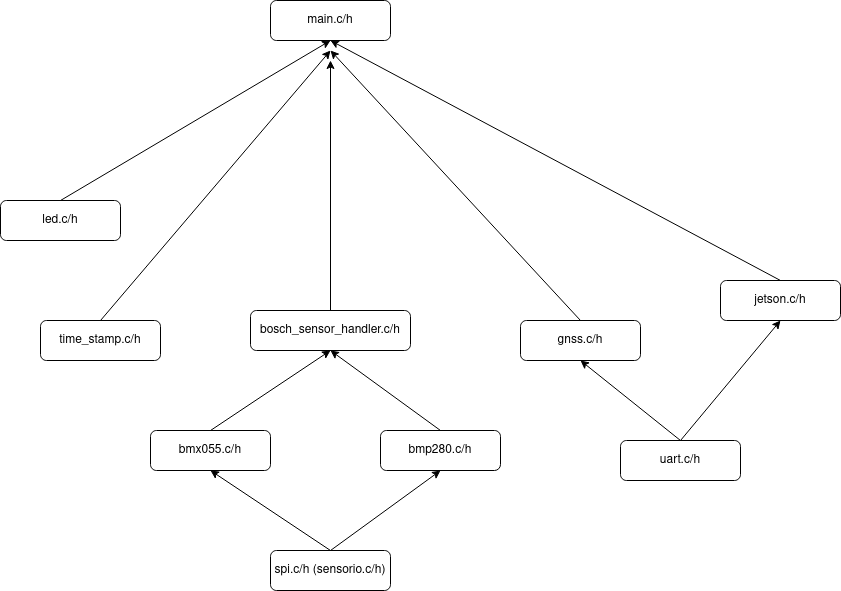

The diagram above was exported from draw.io. Its source (the exported page's mxGraphModel, read from the mxfile embedded in the PNG):
<mxGraphModel dx="1422" dy="776" grid="1" gridSize="10" guides="1" tooltips="1" connect="1" arrows="1" fold="1" page="1" pageScale="1" pageWidth="827" pageHeight="1169" background="#ffffff" math="0" shadow="0">
  <root>
    <mxCell id="0" />
    <mxCell id="1" parent="0" />
    <mxCell id="2" value="main.c/h" style="rounded=1;whiteSpace=wrap;html=1;fontSize=12;glass=0;strokeWidth=1;shadow=0;" parent="1" vertex="1">
      <mxGeometry x="310" y="80" width="120" height="40" as="geometry" />
    </mxCell>
    <mxCell id="3" style="rounded=0;orthogonalLoop=1;jettySize=auto;html=1;exitX=0.5;exitY=0;exitDx=0;exitDy=0;entryX=0.5;entryY=1;entryDx=0;entryDy=0;" parent="1" source="4" target="2" edge="1">
      <mxGeometry relative="1" as="geometry" />
    </mxCell>
    <mxCell id="4" value="led.c/h" style="rounded=1;whiteSpace=wrap;html=1;fontSize=12;glass=0;strokeWidth=1;shadow=0;" parent="1" vertex="1">
      <mxGeometry x="40" y="280" width="120" height="40" as="geometry" />
    </mxCell>
    <mxCell id="5" style="edgeStyle=none;rounded=0;orthogonalLoop=1;jettySize=auto;html=1;exitX=0.5;exitY=0;exitDx=0;exitDy=0;" parent="1" source="6" edge="1">
      <mxGeometry relative="1" as="geometry">
        <mxPoint x="370" y="130" as="targetPoint" />
      </mxGeometry>
    </mxCell>
    <mxCell id="6" value="time_stamp.c/h" style="rounded=1;whiteSpace=wrap;html=1;fontSize=12;glass=0;strokeWidth=1;shadow=0;" parent="1" vertex="1">
      <mxGeometry x="80" y="400" width="120" height="40" as="geometry" />
    </mxCell>
    <mxCell id="7" style="edgeStyle=none;rounded=0;orthogonalLoop=1;jettySize=auto;html=1;exitX=0.5;exitY=0;exitDx=0;exitDy=0;entryX=0.5;entryY=1;entryDx=0;entryDy=0;" parent="1" source="8" target="12" edge="1">
      <mxGeometry relative="1" as="geometry" />
    </mxCell>
    <mxCell id="8" value="bmx055.c/h" style="rounded=1;whiteSpace=wrap;html=1;fontSize=12;glass=0;strokeWidth=1;shadow=0;" parent="1" vertex="1">
      <mxGeometry x="190" y="510" width="120" height="40" as="geometry" />
    </mxCell>
    <mxCell id="9" style="edgeStyle=none;rounded=0;orthogonalLoop=1;jettySize=auto;html=1;exitX=0.5;exitY=0;exitDx=0;exitDy=0;" parent="1" source="10" edge="1">
      <mxGeometry relative="1" as="geometry">
        <mxPoint x="370" y="130" as="targetPoint" />
      </mxGeometry>
    </mxCell>
    <mxCell id="10" value="gnss.c/h" style="rounded=1;whiteSpace=wrap;html=1;fontSize=12;glass=0;strokeWidth=1;shadow=0;" parent="1" vertex="1">
      <mxGeometry x="560" y="400" width="120" height="40" as="geometry" />
    </mxCell>
    <mxCell id="11" style="edgeStyle=none;rounded=0;orthogonalLoop=1;jettySize=auto;html=1;exitX=0.5;exitY=0;exitDx=0;exitDy=0;" parent="1" source="12" edge="1">
      <mxGeometry relative="1" as="geometry">
        <mxPoint x="370" y="140" as="targetPoint" />
      </mxGeometry>
    </mxCell>
    <mxCell id="12" value="bosch_sensor_handler.c/h" style="rounded=1;whiteSpace=wrap;html=1;fontSize=12;glass=0;strokeWidth=1;shadow=0;" parent="1" vertex="1">
      <mxGeometry x="290" y="390" width="160" height="40" as="geometry" />
    </mxCell>
    <mxCell id="13" style="edgeStyle=none;rounded=0;orthogonalLoop=1;jettySize=auto;html=1;exitX=0.5;exitY=0;exitDx=0;exitDy=0;entryX=0.5;entryY=1;entryDx=0;entryDy=0;" parent="1" source="14" target="12" edge="1">
      <mxGeometry relative="1" as="geometry" />
    </mxCell>
    <mxCell id="14" value="bmp280.c/h" style="rounded=1;whiteSpace=wrap;html=1;fontSize=12;glass=0;strokeWidth=1;shadow=0;" parent="1" vertex="1">
      <mxGeometry x="420" y="510" width="120" height="40" as="geometry" />
    </mxCell>
    <mxCell id="15" style="edgeStyle=none;rounded=0;orthogonalLoop=1;jettySize=auto;html=1;exitX=0.5;exitY=0;exitDx=0;exitDy=0;entryX=0.5;entryY=1;entryDx=0;entryDy=0;" parent="1" source="17" target="8" edge="1">
      <mxGeometry relative="1" as="geometry" />
    </mxCell>
    <mxCell id="16" style="edgeStyle=none;rounded=0;orthogonalLoop=1;jettySize=auto;html=1;exitX=0.5;exitY=0;exitDx=0;exitDy=0;entryX=0.5;entryY=1;entryDx=0;entryDy=0;" parent="1" source="17" target="14" edge="1">
      <mxGeometry relative="1" as="geometry" />
    </mxCell>
    <mxCell id="17" value="spi.c/h (sensorio.c/h)" style="rounded=1;whiteSpace=wrap;html=1;fontSize=12;glass=0;strokeWidth=1;shadow=0;" parent="1" vertex="1">
      <mxGeometry x="310" y="630" width="120" height="40" as="geometry" />
    </mxCell>
    <mxCell id="20" style="edgeStyle=none;rounded=0;orthogonalLoop=1;jettySize=auto;html=1;exitX=0.5;exitY=0;exitDx=0;exitDy=0;entryX=0.5;entryY=1;entryDx=0;entryDy=0;" parent="1" source="22" target="10" edge="1">
      <mxGeometry relative="1" as="geometry" />
    </mxCell>
    <mxCell id="21" style="edgeStyle=none;rounded=0;orthogonalLoop=1;jettySize=auto;html=1;exitX=0.5;exitY=0;exitDx=0;exitDy=0;entryX=0.5;entryY=1;entryDx=0;entryDy=0;" parent="1" source="22" target="25" edge="1">
      <mxGeometry relative="1" as="geometry" />
    </mxCell>
    <mxCell id="22" value="uart.c/h" style="rounded=1;whiteSpace=wrap;html=1;fontSize=12;glass=0;strokeWidth=1;shadow=0;" parent="1" vertex="1">
      <mxGeometry x="660" y="520" width="120" height="40" as="geometry" />
    </mxCell>
    <mxCell id="23" style="edgeStyle=none;rounded=0;orthogonalLoop=1;jettySize=auto;html=1;exitX=0.5;exitY=0;exitDx=0;exitDy=0;entryX=0.5;entryY=1;entryDx=0;entryDy=0;" parent="1" source="25" target="2" edge="1">
      <mxGeometry relative="1" as="geometry" />
    </mxCell>
    <mxCell id="25" value="jetson.c/h" style="rounded=1;whiteSpace=wrap;html=1;fontSize=12;glass=0;strokeWidth=1;shadow=0;" parent="1" vertex="1">
      <mxGeometry x="760" y="360" width="120" height="40" as="geometry" />
    </mxCell>
  </root>
</mxGraphModel>